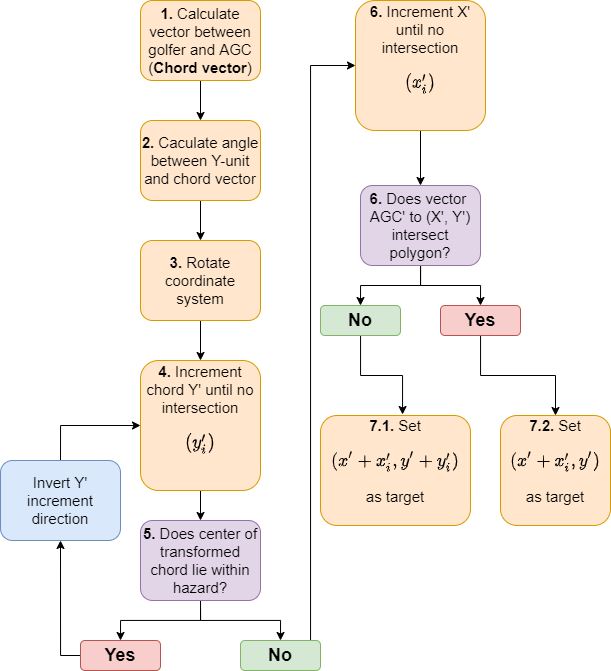

The diagram above was exported from draw.io. Its source (the exported page's mxGraphModel, read from the mxfile embedded in the PNG):
<mxGraphModel dx="1673" dy="829" grid="1" gridSize="10" guides="1" tooltips="1" connect="1" arrows="1" fold="1" page="1" pageScale="1" pageWidth="850" pageHeight="1100" math="1" shadow="0">
  <root>
    <mxCell id="0" />
    <mxCell id="1" parent="0" />
    <mxCell id="gb7EfStpzCq0P8tRcfDc-28" style="edgeStyle=orthogonalEdgeStyle;rounded=0;orthogonalLoop=1;jettySize=auto;html=1;entryX=0.5;entryY=0;entryDx=0;entryDy=0;fontSize=18;" edge="1" parent="1" source="gb7EfStpzCq0P8tRcfDc-1" target="gb7EfStpzCq0P8tRcfDc-2">
      <mxGeometry relative="1" as="geometry" />
    </mxCell>
    <mxCell id="gb7EfStpzCq0P8tRcfDc-1" value="&lt;font style=&quot;font-size: 15px&quot;&gt;&lt;b&gt;1.&lt;/b&gt; Calculate vector between golfer and AGC&lt;br&gt;(&lt;b&gt;Chord vector&lt;/b&gt;)&lt;br&gt;&lt;/font&gt;" style="rounded=1;whiteSpace=wrap;html=1;fillColor=#ffe6cc;strokeColor=#d79b00;" vertex="1" parent="1">
      <mxGeometry x="340" y="80" width="120" height="80" as="geometry" />
    </mxCell>
    <mxCell id="gb7EfStpzCq0P8tRcfDc-27" style="edgeStyle=orthogonalEdgeStyle;rounded=0;orthogonalLoop=1;jettySize=auto;html=1;entryX=0.5;entryY=0;entryDx=0;entryDy=0;fontSize=18;" edge="1" parent="1" source="gb7EfStpzCq0P8tRcfDc-2" target="gb7EfStpzCq0P8tRcfDc-3">
      <mxGeometry relative="1" as="geometry" />
    </mxCell>
    <mxCell id="gb7EfStpzCq0P8tRcfDc-2" value="&lt;font style=&quot;font-size: 15px&quot;&gt;&lt;b&gt;2.&lt;/b&gt; Caculate angle between Y-unit and chord vector&lt;br&gt;&lt;/font&gt;" style="rounded=1;whiteSpace=wrap;html=1;fillColor=#ffe6cc;strokeColor=#d79b00;" vertex="1" parent="1">
      <mxGeometry x="340" y="200" width="120" height="80" as="geometry" />
    </mxCell>
    <mxCell id="gb7EfStpzCq0P8tRcfDc-26" style="edgeStyle=orthogonalEdgeStyle;rounded=0;orthogonalLoop=1;jettySize=auto;html=1;entryX=0.5;entryY=0;entryDx=0;entryDy=0;fontSize=18;" edge="1" parent="1" source="gb7EfStpzCq0P8tRcfDc-3" target="gb7EfStpzCq0P8tRcfDc-5">
      <mxGeometry relative="1" as="geometry" />
    </mxCell>
    <mxCell id="gb7EfStpzCq0P8tRcfDc-3" value="&lt;font style=&quot;font-size: 15px&quot;&gt;&lt;b&gt;3.&lt;/b&gt; Rotate coordinate system&lt;br&gt;&lt;/font&gt;" style="rounded=1;whiteSpace=wrap;html=1;fillColor=#ffe6cc;strokeColor=#d79b00;" vertex="1" parent="1">
      <mxGeometry x="340" y="320" width="120" height="80" as="geometry" />
    </mxCell>
    <mxCell id="gb7EfStpzCq0P8tRcfDc-25" style="edgeStyle=orthogonalEdgeStyle;rounded=0;orthogonalLoop=1;jettySize=auto;html=1;entryX=0.5;entryY=0;entryDx=0;entryDy=0;fontSize=18;" edge="1" parent="1" target="gb7EfStpzCq0P8tRcfDc-7">
      <mxGeometry relative="1" as="geometry">
        <mxPoint x="400" y="560" as="sourcePoint" />
      </mxGeometry>
    </mxCell>
    <mxCell id="gb7EfStpzCq0P8tRcfDc-5" value="&lt;font style=&quot;font-size: 15px&quot;&gt;&lt;b&gt;4.&lt;/b&gt;&amp;nbsp;Increment chord Y' until no intersection&lt;br&gt;$$(y^\prime_i)$$&lt;br&gt;&lt;/font&gt;" style="rounded=1;whiteSpace=wrap;html=1;fillColor=#ffe6cc;strokeColor=#d79b00;" vertex="1" parent="1">
      <mxGeometry x="340" y="440" width="120" height="130" as="geometry" />
    </mxCell>
    <mxCell id="gb7EfStpzCq0P8tRcfDc-29" style="edgeStyle=orthogonalEdgeStyle;rounded=0;orthogonalLoop=1;jettySize=auto;html=1;entryX=0.5;entryY=0;entryDx=0;entryDy=0;fontSize=18;" edge="1" parent="1" source="gb7EfStpzCq0P8tRcfDc-6" target="gb7EfStpzCq0P8tRcfDc-17">
      <mxGeometry relative="1" as="geometry" />
    </mxCell>
    <mxCell id="gb7EfStpzCq0P8tRcfDc-6" value="&lt;font style=&quot;font-size: 15px&quot;&gt;&lt;b&gt;6. &lt;/b&gt;Increment X' until no intersection $$(x^\prime_i)$$&lt;br&gt;&lt;/font&gt;" style="rounded=1;whiteSpace=wrap;html=1;fillColor=#ffe6cc;strokeColor=#d79b00;" vertex="1" parent="1">
      <mxGeometry x="555" y="80" width="130" height="130" as="geometry" />
    </mxCell>
    <mxCell id="gb7EfStpzCq0P8tRcfDc-15" style="edgeStyle=orthogonalEdgeStyle;rounded=0;orthogonalLoop=1;jettySize=auto;html=1;exitX=0.5;exitY=1;exitDx=0;exitDy=0;entryX=0.5;entryY=0;entryDx=0;entryDy=0;fontSize=18;" edge="1" parent="1" source="gb7EfStpzCq0P8tRcfDc-7" target="gb7EfStpzCq0P8tRcfDc-10">
      <mxGeometry relative="1" as="geometry" />
    </mxCell>
    <mxCell id="gb7EfStpzCq0P8tRcfDc-16" style="edgeStyle=orthogonalEdgeStyle;rounded=0;orthogonalLoop=1;jettySize=auto;html=1;exitX=0.5;exitY=1;exitDx=0;exitDy=0;entryX=0.5;entryY=0;entryDx=0;entryDy=0;fontSize=18;" edge="1" parent="1" source="gb7EfStpzCq0P8tRcfDc-7" target="gb7EfStpzCq0P8tRcfDc-13">
      <mxGeometry relative="1" as="geometry" />
    </mxCell>
    <mxCell id="gb7EfStpzCq0P8tRcfDc-7" value="&lt;font style=&quot;font-size: 15px&quot;&gt;&lt;b&gt;5.&lt;/b&gt;&amp;nbsp;Does center of transformed chord lie within hazard?&lt;br&gt;&lt;/font&gt;" style="rounded=1;whiteSpace=wrap;html=1;fillColor=#e1d5e7;strokeColor=#9673a6;" vertex="1" parent="1">
      <mxGeometry x="340" y="600" width="120" height="80" as="geometry" />
    </mxCell>
    <mxCell id="gb7EfStpzCq0P8tRcfDc-9" style="edgeStyle=orthogonalEdgeStyle;rounded=0;orthogonalLoop=1;jettySize=auto;html=1;exitX=0.5;exitY=0;exitDx=0;exitDy=0;entryX=0;entryY=0.5;entryDx=0;entryDy=0;fontSize=15;" edge="1" parent="1" source="gb7EfStpzCq0P8tRcfDc-8" target="gb7EfStpzCq0P8tRcfDc-5">
      <mxGeometry relative="1" as="geometry" />
    </mxCell>
    <mxCell id="gb7EfStpzCq0P8tRcfDc-8" value="&lt;font style=&quot;font-size: 15px&quot;&gt;Invert Y' increment direction&lt;br&gt;&lt;/font&gt;" style="rounded=1;whiteSpace=wrap;html=1;fillColor=#dae8fc;strokeColor=#6c8ebf;" vertex="1" parent="1">
      <mxGeometry x="200" y="540" width="120" height="80" as="geometry" />
    </mxCell>
    <mxCell id="gb7EfStpzCq0P8tRcfDc-12" style="edgeStyle=orthogonalEdgeStyle;rounded=0;orthogonalLoop=1;jettySize=auto;html=1;exitX=0;exitY=0.5;exitDx=0;exitDy=0;entryX=0.5;entryY=1;entryDx=0;entryDy=0;fontSize=18;" edge="1" parent="1" source="gb7EfStpzCq0P8tRcfDc-10" target="gb7EfStpzCq0P8tRcfDc-8">
      <mxGeometry relative="1" as="geometry">
        <Array as="points">
          <mxPoint x="260" y="735" />
        </Array>
      </mxGeometry>
    </mxCell>
    <mxCell id="gb7EfStpzCq0P8tRcfDc-10" value="&lt;b&gt;&lt;font style=&quot;font-size: 18px&quot;&gt;Yes&lt;/font&gt;&lt;/b&gt;" style="rounded=1;whiteSpace=wrap;html=1;fontSize=15;fillColor=#f8cecc;strokeColor=#b85450;" vertex="1" parent="1">
      <mxGeometry x="280" y="720" width="80" height="30" as="geometry" />
    </mxCell>
    <mxCell id="gb7EfStpzCq0P8tRcfDc-39" style="edgeStyle=orthogonalEdgeStyle;rounded=0;orthogonalLoop=1;jettySize=auto;html=1;entryX=0;entryY=0.5;entryDx=0;entryDy=0;fontSize=18;" edge="1" parent="1" source="gb7EfStpzCq0P8tRcfDc-13" target="gb7EfStpzCq0P8tRcfDc-6">
      <mxGeometry relative="1" as="geometry">
        <Array as="points">
          <mxPoint x="510" y="145" />
        </Array>
      </mxGeometry>
    </mxCell>
    <mxCell id="gb7EfStpzCq0P8tRcfDc-13" value="&lt;b&gt;&lt;font style=&quot;font-size: 18px&quot;&gt;No&lt;/font&gt;&lt;/b&gt;" style="rounded=1;whiteSpace=wrap;html=1;fontSize=15;fillColor=#d5e8d4;strokeColor=#82b366;" vertex="1" parent="1">
      <mxGeometry x="440" y="720" width="80" height="30" as="geometry" />
    </mxCell>
    <mxCell id="gb7EfStpzCq0P8tRcfDc-23" style="edgeStyle=orthogonalEdgeStyle;rounded=0;orthogonalLoop=1;jettySize=auto;html=1;entryX=0.5;entryY=0;entryDx=0;entryDy=0;fontSize=18;" edge="1" parent="1" source="gb7EfStpzCq0P8tRcfDc-17" target="gb7EfStpzCq0P8tRcfDc-18">
      <mxGeometry relative="1" as="geometry" />
    </mxCell>
    <mxCell id="gb7EfStpzCq0P8tRcfDc-24" style="edgeStyle=orthogonalEdgeStyle;rounded=0;orthogonalLoop=1;jettySize=auto;html=1;entryX=0.5;entryY=0;entryDx=0;entryDy=0;fontSize=18;" edge="1" parent="1" source="gb7EfStpzCq0P8tRcfDc-17" target="gb7EfStpzCq0P8tRcfDc-19">
      <mxGeometry relative="1" as="geometry" />
    </mxCell>
    <mxCell id="gb7EfStpzCq0P8tRcfDc-17" value="&lt;font style=&quot;font-size: 15px&quot;&gt;&lt;b&gt;6. &lt;/b&gt;Does vector&amp;nbsp; AGC' to (X', Y') intersect polygon?&lt;br&gt;&lt;/font&gt;" style="rounded=1;whiteSpace=wrap;html=1;fillColor=#e1d5e7;strokeColor=#9673a6;" vertex="1" parent="1">
      <mxGeometry x="560" y="265" width="120" height="80" as="geometry" />
    </mxCell>
    <mxCell id="gb7EfStpzCq0P8tRcfDc-38" style="edgeStyle=orthogonalEdgeStyle;rounded=0;orthogonalLoop=1;jettySize=auto;html=1;entryX=0.547;entryY=-0.009;entryDx=0;entryDy=0;entryPerimeter=0;fontSize=18;" edge="1" parent="1" source="gb7EfStpzCq0P8tRcfDc-18" target="gb7EfStpzCq0P8tRcfDc-31">
      <mxGeometry relative="1" as="geometry" />
    </mxCell>
    <mxCell id="gb7EfStpzCq0P8tRcfDc-18" value="&lt;b&gt;&lt;font style=&quot;font-size: 18px&quot;&gt;No&lt;/font&gt;&lt;/b&gt;" style="rounded=1;whiteSpace=wrap;html=1;fontSize=15;fillColor=#d5e8d4;strokeColor=#82b366;" vertex="1" parent="1">
      <mxGeometry x="520" y="385" width="80" height="30" as="geometry" />
    </mxCell>
    <mxCell id="gb7EfStpzCq0P8tRcfDc-35" style="edgeStyle=orthogonalEdgeStyle;rounded=0;orthogonalLoop=1;jettySize=auto;html=1;entryX=0.5;entryY=0;entryDx=0;entryDy=0;fontSize=18;" edge="1" parent="1" source="gb7EfStpzCq0P8tRcfDc-19" target="gb7EfStpzCq0P8tRcfDc-32">
      <mxGeometry relative="1" as="geometry" />
    </mxCell>
    <mxCell id="gb7EfStpzCq0P8tRcfDc-19" value="&lt;b&gt;&lt;font style=&quot;font-size: 18px&quot;&gt;Yes&lt;/font&gt;&lt;/b&gt;" style="rounded=1;whiteSpace=wrap;html=1;fontSize=15;fillColor=#f8cecc;strokeColor=#b85450;" vertex="1" parent="1">
      <mxGeometry x="640" y="385" width="80" height="30" as="geometry" />
    </mxCell>
    <mxCell id="gb7EfStpzCq0P8tRcfDc-31" value="&lt;font style=&quot;font-size: 15px&quot;&gt;&lt;b&gt;7.1. &lt;/b&gt;Set $$(x^\prime+x^\prime_i, y^\prime+y^\prime_i)$$ as target&lt;br&gt;&lt;br&gt;&lt;/font&gt;" style="rounded=1;whiteSpace=wrap;html=1;fillColor=#ffe6cc;strokeColor=#d79b00;" vertex="1" parent="1">
      <mxGeometry x="520" y="495" width="150" height="110" as="geometry" />
    </mxCell>
    <mxCell id="gb7EfStpzCq0P8tRcfDc-32" value="&lt;font style=&quot;font-size: 15px&quot;&gt;&lt;b&gt;7.2. &lt;/b&gt;Set $$(x^\prime +x^\prime_i, y^\prime)$$ as target&lt;br&gt;&lt;br&gt;&lt;/font&gt;" style="rounded=1;whiteSpace=wrap;html=1;fillColor=#ffe6cc;strokeColor=#d79b00;" vertex="1" parent="1">
      <mxGeometry x="700" y="495" width="110" height="110" as="geometry" />
    </mxCell>
  </root>
</mxGraphModel>